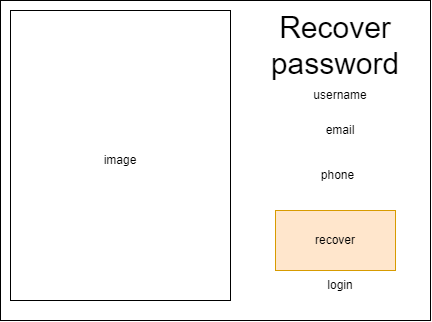

The diagram above was exported from draw.io. Its source (the exported page's mxGraphModel, read from the mxfile embedded in the PNG):
<mxGraphModel dx="945" dy="560" grid="1" gridSize="10" guides="1" tooltips="1" connect="1" arrows="1" fold="1" page="1" pageScale="1" pageWidth="850" pageHeight="1100" math="0" shadow="0">
  <root>
    <mxCell id="0" />
    <mxCell id="1" parent="0" />
    <mxCell id="r4BPqUQEFl6xnCnyQLER-133" value="" style="rounded=0;whiteSpace=wrap;html=1;fontSize=12;" vertex="1" parent="1">
      <mxGeometry x="20" y="30" width="430" height="320" as="geometry" />
    </mxCell>
    <mxCell id="r4BPqUQEFl6xnCnyQLER-134" value="Recover password" style="text;html=1;strokeColor=none;fillColor=none;align=center;verticalAlign=middle;whiteSpace=wrap;rounded=0;fontSize=30;" vertex="1" parent="1">
      <mxGeometry x="290" y="60" width="130" height="30" as="geometry" />
    </mxCell>
    <mxCell id="r4BPqUQEFl6xnCnyQLER-135" value="username" style="text;html=1;strokeColor=none;fillColor=none;align=center;verticalAlign=middle;whiteSpace=wrap;rounded=0;fontSize=12;" vertex="1" parent="1">
      <mxGeometry x="270" y="110" width="180" height="30" as="geometry" />
    </mxCell>
    <mxCell id="r4BPqUQEFl6xnCnyQLER-137" value="email" style="text;html=1;strokeColor=none;fillColor=none;align=center;verticalAlign=middle;whiteSpace=wrap;rounded=0;fontSize=12;" vertex="1" parent="1">
      <mxGeometry x="270" y="145" width="180" height="30" as="geometry" />
    </mxCell>
    <mxCell id="r4BPqUQEFl6xnCnyQLER-150" value="login" style="text;html=1;strokeColor=none;fillColor=none;align=center;verticalAlign=middle;whiteSpace=wrap;rounded=0;fontSize=12;" vertex="1" parent="1">
      <mxGeometry x="270" y="300" width="180" height="30" as="geometry" />
    </mxCell>
    <mxCell id="r4BPqUQEFl6xnCnyQLER-153" value="" style="rounded=0;whiteSpace=wrap;html=1;fontSize=12;fillColor=#ffe6cc;strokeColor=#d79b00;" vertex="1" parent="1">
      <mxGeometry x="295" y="240" width="120" height="60" as="geometry" />
    </mxCell>
    <mxCell id="r4BPqUQEFl6xnCnyQLER-154" value="recover" style="text;html=1;strokeColor=none;fillColor=none;align=center;verticalAlign=middle;whiteSpace=wrap;rounded=0;fontSize=12;" vertex="1" parent="1">
      <mxGeometry x="300" y="255" width="110" height="30" as="geometry" />
    </mxCell>
    <mxCell id="r4BPqUQEFl6xnCnyQLER-156" value="" style="rounded=0;whiteSpace=wrap;html=1;fontSize=12;" vertex="1" parent="1">
      <mxGeometry x="30" y="40" width="220" height="290" as="geometry" />
    </mxCell>
    <mxCell id="r4BPqUQEFl6xnCnyQLER-157" value="image" style="text;html=1;strokeColor=none;fillColor=none;align=center;verticalAlign=middle;whiteSpace=wrap;rounded=0;fontSize=12;" vertex="1" parent="1">
      <mxGeometry x="110" y="175" width="60" height="30" as="geometry" />
    </mxCell>
    <mxCell id="r4BPqUQEFl6xnCnyQLER-158" value="phone" style="text;html=1;strokeColor=none;fillColor=none;align=center;verticalAlign=middle;whiteSpace=wrap;rounded=0;fontSize=12;" vertex="1" parent="1">
      <mxGeometry x="270" y="190" width="175" height="30" as="geometry" />
    </mxCell>
  </root>
</mxGraphModel>